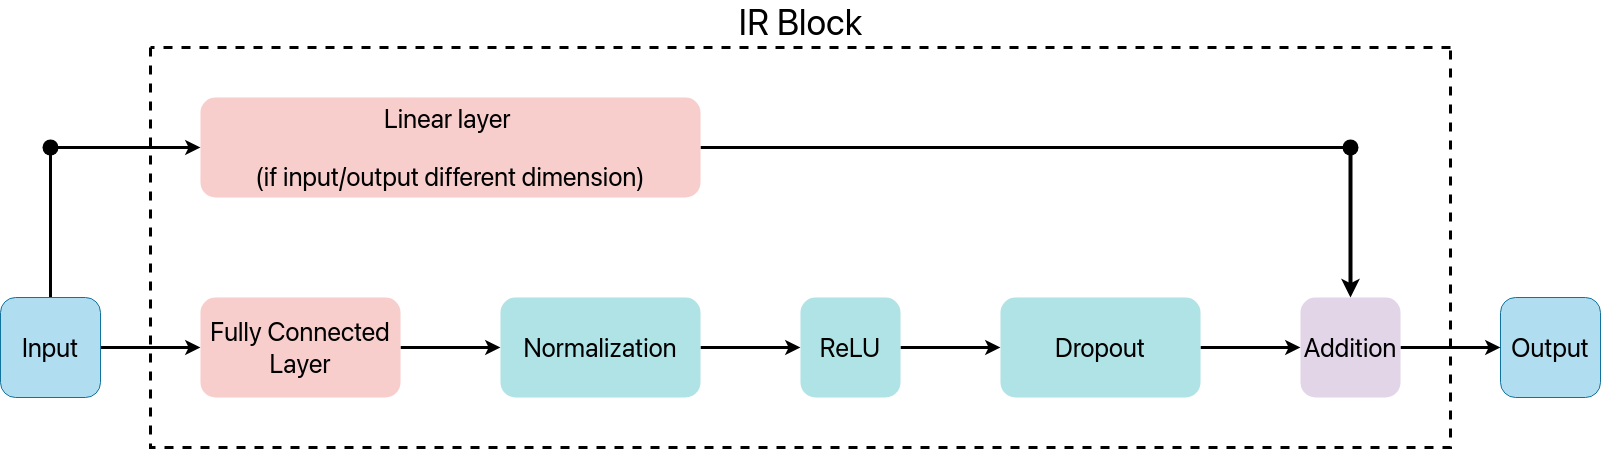

The diagram above was exported from draw.io. Its source (the exported page's mxGraphModel, read from the mxfile embedded in the PNG):
<mxGraphModel dx="1386" dy="776" grid="1" gridSize="25" guides="1" tooltips="1" connect="1" arrows="1" fold="1" page="1" pageScale="0.5" pageWidth="3200" pageHeight="600" math="0" shadow="0">
  <root>
    <mxCell id="0" />
    <mxCell id="1" parent="0" />
    <mxCell id="11" value="" style="edgeStyle=none;html=1;strokeWidth=3;fontFamily=SF Pro;fontSize=26;fontStyle=0;rounded=1;" parent="1" source="2" target="3" edge="1">
      <mxGeometry relative="1" as="geometry" />
    </mxCell>
    <mxCell id="23" value="" style="html=1;strokeWidth=3;fontFamily=SF Pro;fontSize=26;endArrow=none;endFill=0;fontStyle=0;rounded=1;" parent="1" source="2" target="22" edge="1">
      <mxGeometry relative="1" as="geometry" />
    </mxCell>
    <mxCell id="2" value="&lt;p style=&quot;font-size: 26px;&quot;&gt;Input&lt;/p&gt;" style="rounded=1;whiteSpace=wrap;html=1;fontSize=26;fillColor=#b1ddf0;strokeColor=#10739e;fontFamily=SF Pro;fontStyle=0" parent="1" vertex="1">
      <mxGeometry y="400" width="100" height="100" as="geometry" />
    </mxCell>
    <mxCell id="12" value="" style="edgeStyle=none;html=1;strokeWidth=3;fontFamily=SF Pro;fontSize=26;fontStyle=0;rounded=1;" parent="1" source="3" target="4" edge="1">
      <mxGeometry relative="1" as="geometry" />
    </mxCell>
    <mxCell id="3" value="&lt;p style=&quot;font-size: 26px;&quot;&gt;Fully Connected Layer&lt;/p&gt;" style="rounded=1;whiteSpace=wrap;html=1;fontSize=26;fillColor=#f8cecc;strokeColor=none;fontFamily=SF Pro;fontStyle=0" parent="1" vertex="1">
      <mxGeometry x="200" y="400" width="200" height="100" as="geometry" />
    </mxCell>
    <mxCell id="13" value="" style="edgeStyle=none;html=1;strokeWidth=3;fontFamily=SF Pro;fontSize=26;fontStyle=0;rounded=1;" parent="1" source="4" target="5" edge="1">
      <mxGeometry relative="1" as="geometry" />
    </mxCell>
    <mxCell id="4" value="&lt;p style=&quot;font-size: 26px;&quot;&gt;Normalization&lt;/p&gt;" style="rounded=1;whiteSpace=wrap;html=1;fontSize=26;fillColor=#b0e3e6;strokeColor=none;fontFamily=SF Pro;fontStyle=0" parent="1" vertex="1">
      <mxGeometry x="500" y="400" width="200" height="100" as="geometry" />
    </mxCell>
    <mxCell id="15" value="" style="edgeStyle=none;html=1;strokeWidth=3;fontFamily=SF Pro;fontSize=26;fontStyle=0;rounded=1;" parent="1" source="5" target="7" edge="1">
      <mxGeometry relative="1" as="geometry" />
    </mxCell>
    <mxCell id="5" value="&lt;p style=&quot;font-size: 26px;&quot;&gt;ReLU&lt;/p&gt;" style="rounded=1;whiteSpace=wrap;html=1;fontSize=26;fillColor=#b0e3e6;strokeColor=none;fontFamily=SF Pro;fontStyle=0" parent="1" vertex="1">
      <mxGeometry x="800" y="400" width="100" height="100" as="geometry" />
    </mxCell>
    <mxCell id="6" value="&lt;p style=&quot;font-size: 26px;&quot;&gt;Output&lt;/p&gt;" style="rounded=1;whiteSpace=wrap;html=1;fontSize=26;fillColor=#b1ddf0;strokeColor=#10739e;fontFamily=SF Pro;fontStyle=0" parent="1" vertex="1">
      <mxGeometry x="1500" y="400" width="100" height="100" as="geometry" />
    </mxCell>
    <mxCell id="16" value="" style="edgeStyle=none;html=1;strokeWidth=3;fontFamily=SF Pro;fontSize=26;fontStyle=0;rounded=1;" parent="1" source="7" target="8" edge="1">
      <mxGeometry relative="1" as="geometry" />
    </mxCell>
    <mxCell id="7" value="&lt;p style=&quot;font-size: 26px;&quot;&gt;Dropout&lt;/p&gt;" style="rounded=1;whiteSpace=wrap;html=1;fontSize=26;fillColor=#b0e3e6;strokeColor=none;fontFamily=SF Pro;fontStyle=0" parent="1" vertex="1">
      <mxGeometry x="1000" y="400" width="200" height="100" as="geometry" />
    </mxCell>
    <mxCell id="17" value="" style="edgeStyle=none;html=1;strokeWidth=3;fontFamily=SF Pro;fontSize=26;fontStyle=0;rounded=1;" parent="1" source="8" target="6" edge="1">
      <mxGeometry relative="1" as="geometry" />
    </mxCell>
    <mxCell id="8" value="&lt;p style=&quot;font-size: 26px;&quot;&gt;Addition&lt;/p&gt;" style="rounded=1;whiteSpace=wrap;html=1;fontSize=26;fillColor=#e1d5e7;strokeColor=none;fontFamily=SF Pro;fontStyle=0" parent="1" vertex="1">
      <mxGeometry x="1300" y="400" width="100" height="100" as="geometry" />
    </mxCell>
    <mxCell id="20" value="" style="edgeStyle=none;html=1;strokeWidth=3;fontFamily=SF Pro;fontSize=26;endArrow=none;endFill=0;fontStyle=0;rounded=1;" parent="1" source="9" target="19" edge="1">
      <mxGeometry relative="1" as="geometry" />
    </mxCell>
    <mxCell id="9" value="&lt;p style=&quot;font-size: 26px;&quot;&gt;Linear layer&amp;nbsp;&lt;/p&gt;&lt;p style=&quot;font-size: 26px;&quot;&gt;(if input/output different dimension)&lt;/p&gt;" style="rounded=1;whiteSpace=wrap;html=1;fontSize=26;fillColor=#f8cecc;strokeColor=none;fontFamily=SF Pro;fontStyle=0" parent="1" vertex="1">
      <mxGeometry x="200" y="200" width="500" height="100" as="geometry" />
    </mxCell>
    <mxCell id="21" style="edgeStyle=none;html=1;entryX=0.5;entryY=0;entryDx=0;entryDy=0;strokeWidth=4;fontFamily=SF Pro;fontSize=26;fontStyle=0;rounded=1;" parent="1" source="19" target="8" edge="1">
      <mxGeometry relative="1" as="geometry" />
    </mxCell>
    <mxCell id="19" value="" style="shape=waypoint;sketch=0;size=6;pointerEvents=1;points=[];fillColor=default;resizable=0;rotatable=0;perimeter=centerPerimeter;snapToPoint=1;fontSize=26;rounded=1;strokeWidth=6;fontFamily=SF Pro;fontStyle=0" parent="1" vertex="1">
      <mxGeometry x="1340" y="240" width="20" height="20" as="geometry" />
    </mxCell>
    <mxCell id="24" style="edgeStyle=none;html=1;entryX=0;entryY=0.5;entryDx=0;entryDy=0;strokeWidth=3;fontFamily=SF Pro;fontSize=26;endArrow=classic;endFill=1;startArrow=none;startFill=0;fontStyle=0;rounded=1;" parent="1" source="22" target="9" edge="1">
      <mxGeometry relative="1" as="geometry" />
    </mxCell>
    <mxCell id="22" value="" style="shape=waypoint;sketch=0;size=6;pointerEvents=1;points=[];fillColor=default;resizable=0;rotatable=0;perimeter=centerPerimeter;snapToPoint=1;fontSize=26;rounded=1;strokeWidth=6;fontFamily=SF Pro;fontStyle=0" parent="1" vertex="1">
      <mxGeometry x="40" y="240" width="20" height="20" as="geometry" />
    </mxCell>
    <mxCell id="25" value="IR Block" style="swimlane;startSize=0;strokeWidth=3;fontFamily=SF Pro;fontSize=36;dashed=1;fontStyle=0;labelBackgroundColor=none;verticalAlign=bottom;spacingBottom=1;spacingTop=5;labelPosition=center;verticalLabelPosition=top;align=center;html=1;rounded=1;" parent="1" vertex="1">
      <mxGeometry x="150" y="150" width="1300" height="400" as="geometry" />
    </mxCell>
  </root>
</mxGraphModel>